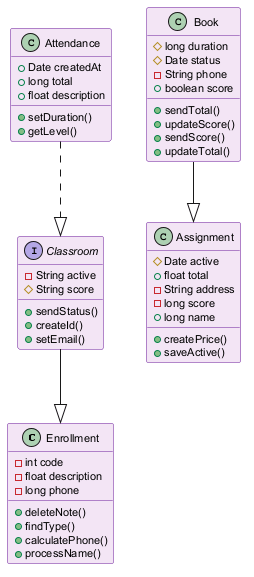

The diagram above was rendered by PlantUML. Its source (embedded in the PNG):
@startuml
skinparam backgroundColor #FFFFFF
skinparam classBackgroundColor #F3E5F5
skinparam classBorderColor #6A1B9A
skinparam defaultFontSize 11
class Enrollment {
  -int code
  -float description
  -long phone
  +deleteNote()
  +findType()
  +calculatePhone()
  +processName()
}
class Assignment {
  #Date active
  +float total
  -String address
  -long score
  +long name
  +createPrice()
  +saveActive()
}
class Attendance {
  +Date createdAt
  +long total
  +float description
  +setDuration()
  +getLevel()
}
interface Classroom {
  -String active
  #String score
  +sendStatus()
  +createId()
  +setEmail()
}
class Book {
  #long duration
  #Date status
  -String phone
  +boolean score
  +sendTotal()
  +updateScore()
  +sendScore()
  +updateTotal()
}
Classroom --|> Enrollment
Book --|> Assignment
Attendance ..|> Classroom
@enduml